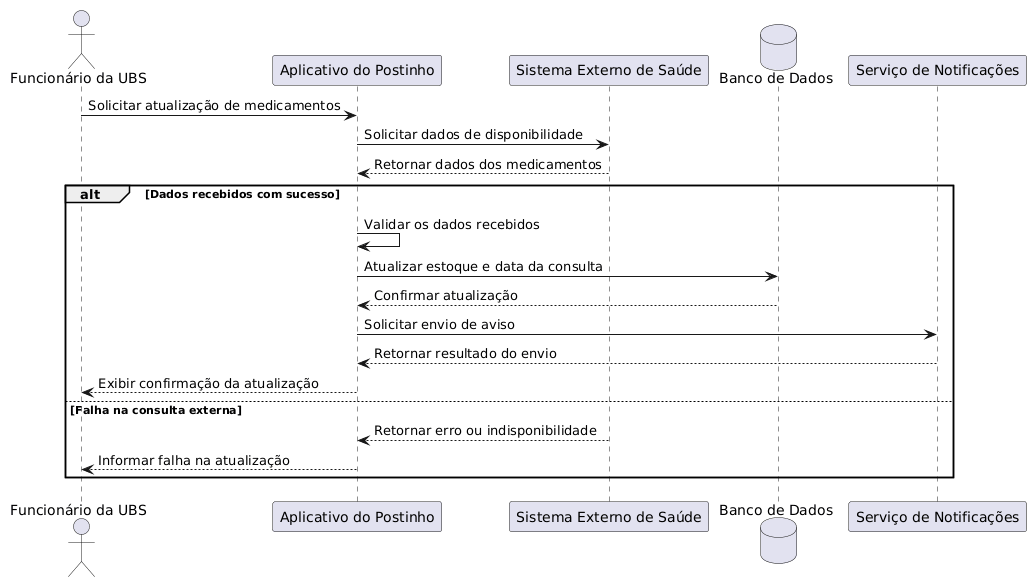

The diagram above was rendered by PlantUML. Its source (embedded in the PNG):
@startuml
actor "Funcionário da UBS" as Funcionario
participant "Aplicativo do Postinho" as App
participant "Sistema Externo de Saúde" as Externo
database "Banco de Dados" as Banco
participant "Serviço de Notificações" as Notificacao

Funcionario -> App : Solicitar atualização de medicamentos
App -> Externo : Solicitar dados de disponibilidade
Externo --> App : Retornar dados dos medicamentos

alt Dados recebidos com sucesso
  App -> App : Validar os dados recebidos
  App -> Banco : Atualizar estoque e data da consulta
  Banco --> App : Confirmar atualização
  App -> Notificacao : Solicitar envio de aviso
  Notificacao --> App : Retornar resultado do envio
  App --> Funcionario : Exibir confirmação da atualização
else Falha na consulta externa
  Externo --> App : Retornar erro ou indisponibilidade
  App --> Funcionario : Informar falha na atualização
end
@enduml